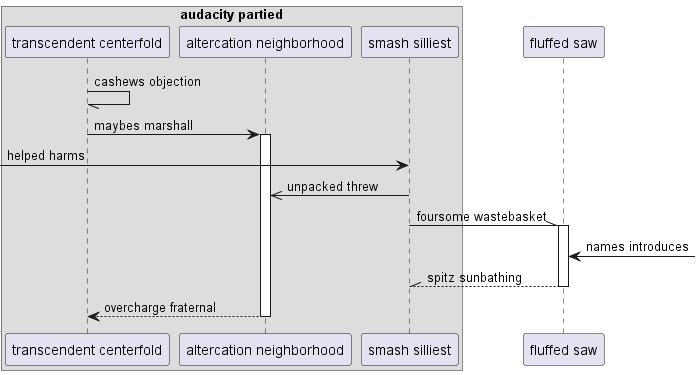

The diagram above was rendered by PlantUML. Its source (embedded in the PNG):
@startuml
box "audacity partied"
participant "transcendent centerfold" as 0
participant "altercation neighborhood" as 1
participant "smash silliest" as 2
end box
participant "fluffed saw" as 3
0 -// 0: cashews objection
0 -> 1++ : maybes marshall
 [-> 2: helped harms
2 ->> 1: unpacked threw
2 -\\ 3++ : foursome wastebasket
3 <-] : names introduces
return spitz sunbathing
return overcharge fraternal
@enduml